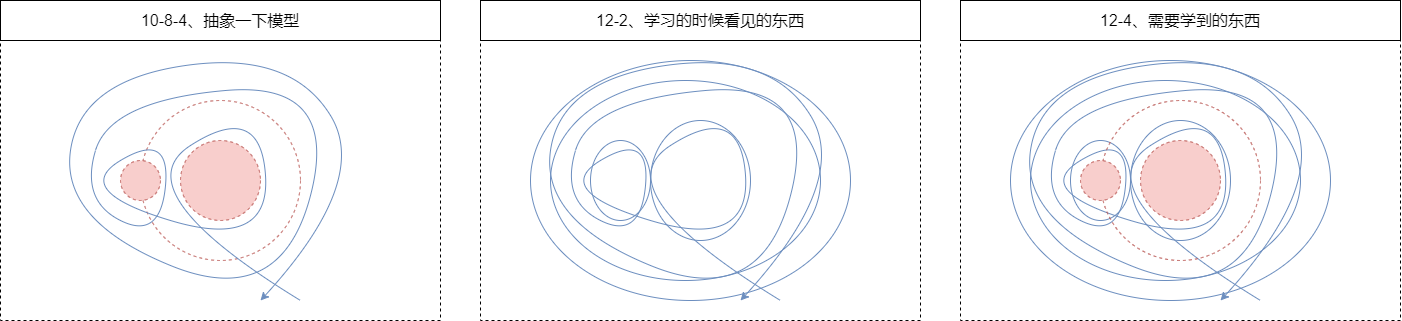

The diagram above was exported from draw.io. Its source (the exported page's mxGraphModel, read from the mxfile embedded in the PNG):
<mxGraphModel dx="1280" dy="992" grid="1" gridSize="10" guides="0" tooltips="1" connect="1" arrows="0" fold="1" page="1" pageScale="1" pageWidth="827" pageHeight="1169" math="0" shadow="0">
  <root>
    <mxCell id="0" />
    <mxCell id="1" parent="0" />
    <mxCell id="2" value="" style="ellipse;whiteSpace=wrap;html=1;fillColor=none;strokeColor=#6c8ebf;fontSize=16;" vertex="1" parent="1">
      <mxGeometry x="610" y="2260" width="270" height="200" as="geometry" />
    </mxCell>
    <mxCell id="3" value="10-8-4、抽象一下模型" style="rounded=0;whiteSpace=wrap;html=1;fillColor=none;fontSize=16;" vertex="1" parent="1">
      <mxGeometry x="60" y="2180" width="440" height="40" as="geometry" />
    </mxCell>
    <mxCell id="4" value="12-2、学习的时候看见的东西" style="rounded=0;whiteSpace=wrap;html=1;fillColor=none;fontSize=16;" vertex="1" parent="1">
      <mxGeometry x="540" y="2180" width="440" height="40" as="geometry" />
    </mxCell>
    <mxCell id="5" value="" style="ellipse;whiteSpace=wrap;html=1;fillColor=none;strokeColor=#6c8ebf;fontSize=16;" vertex="1" parent="1">
      <mxGeometry x="590" y="2240" width="320" height="240" as="geometry" />
    </mxCell>
    <mxCell id="6" value="12-4、需要学到的东西" style="rounded=0;whiteSpace=wrap;html=1;fillColor=none;fontSize=16;" vertex="1" parent="1">
      <mxGeometry x="1020" y="2180" width="440" height="40" as="geometry" />
    </mxCell>
    <mxCell id="7" value="" style="ellipse;whiteSpace=wrap;html=1;fillColor=none;strokeColor=#6c8ebf;fontSize=16;" vertex="1" parent="1">
      <mxGeometry x="650" y="2320" width="60" height="80" as="geometry" />
    </mxCell>
    <mxCell id="8" value="" style="ellipse;whiteSpace=wrap;html=1;fillColor=none;strokeColor=#6c8ebf;fontSize=16;" vertex="1" parent="1">
      <mxGeometry x="710" y="2300" width="100" height="120" as="geometry" />
    </mxCell>
    <mxCell id="9" value="" style="curved=1;endArrow=classic;html=1;rounded=0;fillColor=#dae8fc;strokeColor=#6c8ebf;fontSize=16;" edge="1" parent="1">
      <mxGeometry width="50" height="50" relative="1" as="geometry">
        <mxPoint x="840" y="2480" as="sourcePoint" />
        <mxPoint x="800" y="2480" as="targetPoint" />
        <Array as="points">
          <mxPoint x="660" y="2370" />
          <mxPoint x="800" y="2280" />
          <mxPoint x="810" y="2430" />
          <mxPoint x="610" y="2370" />
          <mxPoint x="710" y="2310" />
          <mxPoint x="700" y="2420" />
          <mxPoint x="620" y="2380" />
          <mxPoint x="650" y="2280" />
          <mxPoint x="880" y="2260" />
          <mxPoint x="820" y="2490" />
          <mxPoint x="600" y="2400" />
          <mxPoint x="620" y="2260" />
          <mxPoint x="830" y="2230" />
          <mxPoint x="910" y="2360" />
        </Array>
      </mxGeometry>
    </mxCell>
    <mxCell id="10" value="" style="rounded=0;whiteSpace=wrap;html=1;fillColor=none;dashed=1;fontSize=16;" vertex="1" parent="1">
      <mxGeometry x="540" y="2220" width="440" height="280" as="geometry" />
    </mxCell>
    <mxCell id="11" value="" style="ellipse;whiteSpace=wrap;html=1;fillColor=none;strokeColor=#6c8ebf;fontSize=16;" vertex="1" parent="1">
      <mxGeometry x="1090" y="2260" width="270" height="200" as="geometry" />
    </mxCell>
    <mxCell id="12" value="" style="ellipse;whiteSpace=wrap;html=1;fillColor=none;strokeColor=#6c8ebf;fontSize=16;" vertex="1" parent="1">
      <mxGeometry x="1070" y="2240" width="320" height="240" as="geometry" />
    </mxCell>
    <mxCell id="13" value="" style="ellipse;whiteSpace=wrap;html=1;fillColor=none;strokeColor=#6c8ebf;fontSize=16;" vertex="1" parent="1">
      <mxGeometry x="1130" y="2320" width="60" height="80" as="geometry" />
    </mxCell>
    <mxCell id="14" value="" style="ellipse;whiteSpace=wrap;html=1;fillColor=none;strokeColor=#6c8ebf;fontSize=16;" vertex="1" parent="1">
      <mxGeometry x="1190" y="2300" width="100" height="120" as="geometry" />
    </mxCell>
    <mxCell id="15" value="" style="curved=1;endArrow=classic;html=1;rounded=0;fillColor=#dae8fc;strokeColor=#6c8ebf;fontSize=16;" edge="1" parent="1">
      <mxGeometry width="50" height="50" relative="1" as="geometry">
        <mxPoint x="1320" y="2480" as="sourcePoint" />
        <mxPoint x="1280" y="2480" as="targetPoint" />
        <Array as="points">
          <mxPoint x="1140" y="2370" />
          <mxPoint x="1280" y="2280" />
          <mxPoint x="1290" y="2430" />
          <mxPoint x="1090" y="2370" />
          <mxPoint x="1190" y="2310" />
          <mxPoint x="1180" y="2420" />
          <mxPoint x="1100" y="2380" />
          <mxPoint x="1130" y="2280" />
          <mxPoint x="1360" y="2260" />
          <mxPoint x="1300" y="2490" />
          <mxPoint x="1080" y="2400" />
          <mxPoint x="1100" y="2260" />
          <mxPoint x="1310" y="2230" />
          <mxPoint x="1390" y="2360" />
        </Array>
      </mxGeometry>
    </mxCell>
    <mxCell id="16" value="" style="rounded=0;whiteSpace=wrap;html=1;fillColor=none;dashed=1;fontSize=16;" vertex="1" parent="1">
      <mxGeometry x="1020" y="2220" width="440" height="280" as="geometry" />
    </mxCell>
    <mxCell id="17" value="" style="ellipse;whiteSpace=wrap;html=1;fillColor=none;strokeColor=#b85450;dashed=1;fontSize=16;" vertex="1" parent="1">
      <mxGeometry x="1160" y="2280" width="160" height="160" as="geometry" />
    </mxCell>
    <mxCell id="18" value="" style="ellipse;whiteSpace=wrap;html=1;aspect=fixed;dashed=1;fillColor=#f8cecc;strokeColor=#b85450;fontSize=16;" vertex="1" parent="1">
      <mxGeometry x="1140" y="2340" width="40" height="40" as="geometry" />
    </mxCell>
    <mxCell id="19" value="" style="ellipse;whiteSpace=wrap;html=1;aspect=fixed;dashed=1;fillColor=#f8cecc;strokeColor=#b85450;fontSize=16;" vertex="1" parent="1">
      <mxGeometry x="1200" y="2320" width="80" height="80" as="geometry" />
    </mxCell>
    <mxCell id="20" value="" style="ellipse;whiteSpace=wrap;html=1;fillColor=none;strokeColor=#b85450;dashed=1;fontSize=16;" vertex="1" parent="1">
      <mxGeometry x="200" y="2280" width="160" height="160" as="geometry" />
    </mxCell>
    <mxCell id="21" value="" style="ellipse;whiteSpace=wrap;html=1;aspect=fixed;dashed=1;fillColor=#f8cecc;strokeColor=#b85450;fontSize=16;" vertex="1" parent="1">
      <mxGeometry x="180" y="2340" width="40" height="40" as="geometry" />
    </mxCell>
    <mxCell id="22" value="" style="ellipse;whiteSpace=wrap;html=1;aspect=fixed;dashed=1;fillColor=#f8cecc;strokeColor=#b85450;fontSize=16;" vertex="1" parent="1">
      <mxGeometry x="240" y="2320" width="80" height="80" as="geometry" />
    </mxCell>
    <mxCell id="23" value="" style="curved=1;endArrow=classic;html=1;rounded=0;fillColor=#dae8fc;strokeColor=#6c8ebf;fontSize=16;" edge="1" parent="1">
      <mxGeometry width="50" height="50" relative="1" as="geometry">
        <mxPoint x="360" y="2480" as="sourcePoint" />
        <mxPoint x="320" y="2480" as="targetPoint" />
        <Array as="points">
          <mxPoint x="180" y="2370" />
          <mxPoint x="320" y="2280" />
          <mxPoint x="330" y="2430" />
          <mxPoint x="130" y="2370" />
          <mxPoint x="230" y="2310" />
          <mxPoint x="220" y="2420" />
          <mxPoint x="140" y="2380" />
          <mxPoint x="170" y="2280" />
          <mxPoint x="400" y="2260" />
          <mxPoint x="340" y="2490" />
          <mxPoint x="120" y="2400" />
          <mxPoint x="140" y="2260" />
          <mxPoint x="350" y="2230" />
          <mxPoint x="430" y="2360" />
        </Array>
      </mxGeometry>
    </mxCell>
    <mxCell id="24" value="" style="rounded=0;whiteSpace=wrap;html=1;fillColor=none;dashed=1;fontSize=16;" vertex="1" parent="1">
      <mxGeometry x="60" y="2220" width="440" height="280" as="geometry" />
    </mxCell>
  </root>
</mxGraphModel>